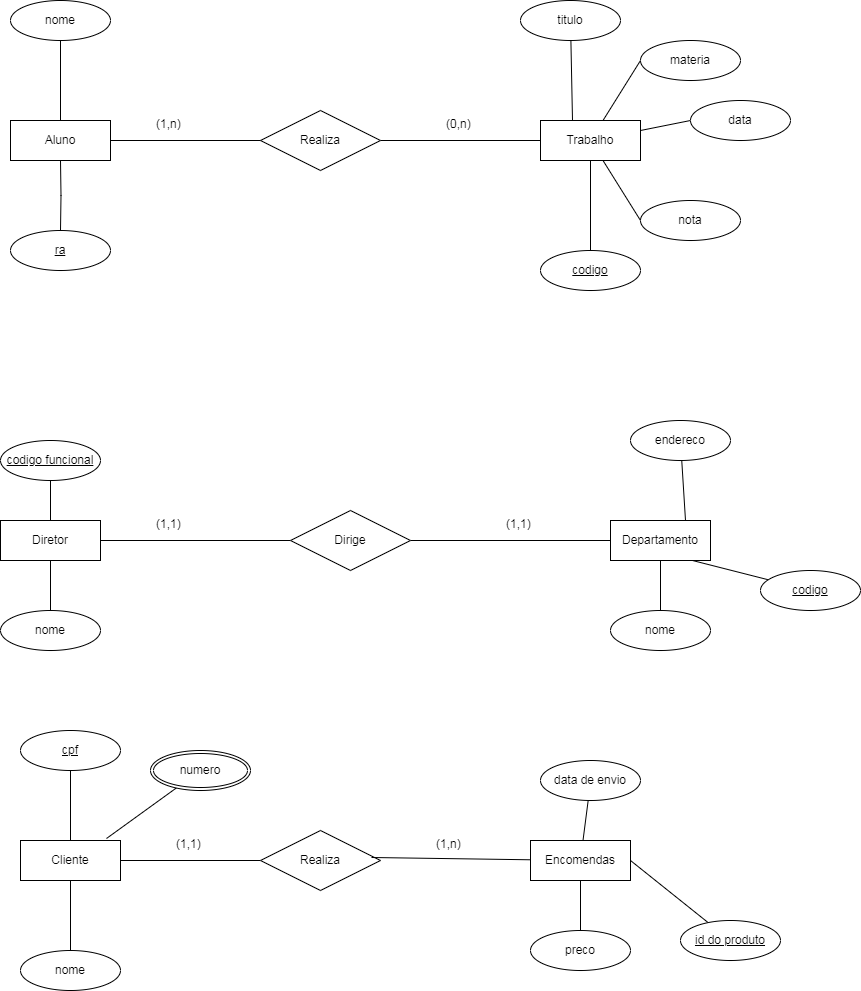

The diagram above was exported from draw.io. Its source (the exported page's mxGraphModel, read from the mxfile embedded in the PNG):
<mxGraphModel dx="1114" dy="580" grid="1" gridSize="10" guides="1" tooltips="1" connect="1" arrows="1" fold="1" page="1" pageScale="1" pageWidth="827" pageHeight="1169" math="0" shadow="0">
  <root>
    <mxCell id="0" />
    <mxCell id="1" parent="0" />
    <mxCell id="DFmgg35wXIJsOBPZSaoG-4" style="edgeStyle=orthogonalEdgeStyle;rounded=0;orthogonalLoop=1;jettySize=auto;html=1;entryX=0.067;entryY=0.5;entryDx=0;entryDy=0;entryPerimeter=0;endArrow=none;endFill=0;" edge="1" parent="1" source="DFmgg35wXIJsOBPZSaoG-1" target="DFmgg35wXIJsOBPZSaoG-3">
      <mxGeometry relative="1" as="geometry" />
    </mxCell>
    <mxCell id="DFmgg35wXIJsOBPZSaoG-1" value="Aluno" style="whiteSpace=wrap;html=1;align=center;" vertex="1" parent="1">
      <mxGeometry x="90" y="240" width="100" height="40" as="geometry" />
    </mxCell>
    <mxCell id="DFmgg35wXIJsOBPZSaoG-9" style="edgeStyle=orthogonalEdgeStyle;rounded=0;orthogonalLoop=1;jettySize=auto;html=1;exitX=0;exitY=0.5;exitDx=0;exitDy=0;entryX=1;entryY=0.5;entryDx=0;entryDy=0;endArrow=none;endFill=0;" edge="1" parent="1" source="DFmgg35wXIJsOBPZSaoG-2" target="DFmgg35wXIJsOBPZSaoG-3">
      <mxGeometry relative="1" as="geometry" />
    </mxCell>
    <mxCell id="DFmgg35wXIJsOBPZSaoG-18" style="rounded=0;orthogonalLoop=1;jettySize=auto;html=1;entryX=0;entryY=0.5;entryDx=0;entryDy=0;endArrow=none;endFill=0;" edge="1" parent="1" source="DFmgg35wXIJsOBPZSaoG-2" target="DFmgg35wXIJsOBPZSaoG-17">
      <mxGeometry relative="1" as="geometry" />
    </mxCell>
    <mxCell id="DFmgg35wXIJsOBPZSaoG-20" style="rounded=0;orthogonalLoop=1;jettySize=auto;html=1;entryX=0;entryY=0.5;entryDx=0;entryDy=0;endArrow=none;endFill=0;" edge="1" parent="1" source="DFmgg35wXIJsOBPZSaoG-2" target="DFmgg35wXIJsOBPZSaoG-19">
      <mxGeometry relative="1" as="geometry" />
    </mxCell>
    <mxCell id="DFmgg35wXIJsOBPZSaoG-22" style="rounded=0;orthogonalLoop=1;jettySize=auto;html=1;entryX=0;entryY=0.5;entryDx=0;entryDy=0;endArrow=none;endFill=0;" edge="1" parent="1" source="DFmgg35wXIJsOBPZSaoG-2" target="DFmgg35wXIJsOBPZSaoG-21">
      <mxGeometry relative="1" as="geometry" />
    </mxCell>
    <mxCell id="DFmgg35wXIJsOBPZSaoG-26" style="rounded=0;orthogonalLoop=1;jettySize=auto;html=1;entryX=0.5;entryY=0;entryDx=0;entryDy=0;endArrow=none;endFill=0;" edge="1" parent="1" source="DFmgg35wXIJsOBPZSaoG-2" target="DFmgg35wXIJsOBPZSaoG-25">
      <mxGeometry relative="1" as="geometry" />
    </mxCell>
    <mxCell id="DFmgg35wXIJsOBPZSaoG-2" value="Trabalho" style="whiteSpace=wrap;html=1;align=center;" vertex="1" parent="1">
      <mxGeometry x="620" y="240" width="100" height="40" as="geometry" />
    </mxCell>
    <mxCell id="DFmgg35wXIJsOBPZSaoG-3" value="Realiza" style="shape=rhombus;perimeter=rhombusPerimeter;whiteSpace=wrap;html=1;align=center;" vertex="1" parent="1">
      <mxGeometry x="340" y="230" width="120" height="60" as="geometry" />
    </mxCell>
    <mxCell id="DFmgg35wXIJsOBPZSaoG-11" style="edgeStyle=orthogonalEdgeStyle;rounded=0;orthogonalLoop=1;jettySize=auto;html=1;entryX=0.5;entryY=0;entryDx=0;entryDy=0;endArrow=none;endFill=0;" edge="1" parent="1" source="DFmgg35wXIJsOBPZSaoG-10" target="DFmgg35wXIJsOBPZSaoG-1">
      <mxGeometry relative="1" as="geometry" />
    </mxCell>
    <mxCell id="DFmgg35wXIJsOBPZSaoG-10" value="nome" style="ellipse;whiteSpace=wrap;html=1;align=center;" vertex="1" parent="1">
      <mxGeometry x="90" y="120" width="100" height="40" as="geometry" />
    </mxCell>
    <mxCell id="DFmgg35wXIJsOBPZSaoG-13" style="edgeStyle=orthogonalEdgeStyle;rounded=0;orthogonalLoop=1;jettySize=auto;html=1;entryX=0.5;entryY=1;entryDx=0;entryDy=0;endArrow=none;endFill=0;" edge="1" parent="1" target="DFmgg35wXIJsOBPZSaoG-1">
      <mxGeometry relative="1" as="geometry">
        <mxPoint x="140" y="350" as="sourcePoint" />
      </mxGeometry>
    </mxCell>
    <mxCell id="DFmgg35wXIJsOBPZSaoG-14" value="ra" style="ellipse;whiteSpace=wrap;html=1;align=center;fontStyle=4;" vertex="1" parent="1">
      <mxGeometry x="90" y="350" width="100" height="40" as="geometry" />
    </mxCell>
    <mxCell id="DFmgg35wXIJsOBPZSaoG-17" value="materia" style="ellipse;whiteSpace=wrap;html=1;align=center;" vertex="1" parent="1">
      <mxGeometry x="720" y="160" width="100" height="40" as="geometry" />
    </mxCell>
    <mxCell id="DFmgg35wXIJsOBPZSaoG-19" value="data" style="ellipse;whiteSpace=wrap;html=1;align=center;" vertex="1" parent="1">
      <mxGeometry x="770" y="220" width="100" height="40" as="geometry" />
    </mxCell>
    <mxCell id="DFmgg35wXIJsOBPZSaoG-21" value="nota" style="ellipse;whiteSpace=wrap;html=1;align=center;" vertex="1" parent="1">
      <mxGeometry x="720" y="320" width="100" height="40" as="geometry" />
    </mxCell>
    <mxCell id="DFmgg35wXIJsOBPZSaoG-24" style="rounded=0;orthogonalLoop=1;jettySize=auto;html=1;entryX=0.32;entryY=0;entryDx=0;entryDy=0;entryPerimeter=0;endArrow=none;endFill=0;" edge="1" parent="1" source="DFmgg35wXIJsOBPZSaoG-23" target="DFmgg35wXIJsOBPZSaoG-2">
      <mxGeometry relative="1" as="geometry" />
    </mxCell>
    <mxCell id="DFmgg35wXIJsOBPZSaoG-23" value="titulo" style="ellipse;whiteSpace=wrap;html=1;align=center;" vertex="1" parent="1">
      <mxGeometry x="600" y="120" width="100" height="40" as="geometry" />
    </mxCell>
    <mxCell id="DFmgg35wXIJsOBPZSaoG-25" value="codigo" style="ellipse;whiteSpace=wrap;html=1;align=center;fontStyle=4;" vertex="1" parent="1">
      <mxGeometry x="620" y="370" width="100" height="40" as="geometry" />
    </mxCell>
    <mxCell id="DFmgg35wXIJsOBPZSaoG-27" value="(1,n)" style="text;strokeColor=none;fillColor=none;spacingLeft=4;spacingRight=4;overflow=hidden;rotatable=0;points=[[0,0.5],[1,0.5]];portConstraint=eastwest;fontSize=12;whiteSpace=wrap;html=1;" vertex="1" parent="1">
      <mxGeometry x="230" y="230" width="40" height="30" as="geometry" />
    </mxCell>
    <mxCell id="DFmgg35wXIJsOBPZSaoG-28" value="(0,n)" style="text;strokeColor=none;fillColor=none;spacingLeft=4;spacingRight=4;overflow=hidden;rotatable=0;points=[[0,0.5],[1,0.5]];portConstraint=eastwest;fontSize=12;whiteSpace=wrap;html=1;" vertex="1" parent="1">
      <mxGeometry x="520" y="230" width="40" height="30" as="geometry" />
    </mxCell>
    <mxCell id="DFmgg35wXIJsOBPZSaoG-37" style="edgeStyle=orthogonalEdgeStyle;rounded=0;orthogonalLoop=1;jettySize=auto;html=1;endArrow=none;endFill=0;" edge="1" parent="1" source="DFmgg35wXIJsOBPZSaoG-29" target="DFmgg35wXIJsOBPZSaoG-31">
      <mxGeometry relative="1" as="geometry" />
    </mxCell>
    <mxCell id="DFmgg35wXIJsOBPZSaoG-29" value="Diretor" style="whiteSpace=wrap;html=1;align=center;" vertex="1" parent="1">
      <mxGeometry x="80" y="640" width="100" height="40" as="geometry" />
    </mxCell>
    <mxCell id="DFmgg35wXIJsOBPZSaoG-38" style="edgeStyle=orthogonalEdgeStyle;rounded=0;orthogonalLoop=1;jettySize=auto;html=1;entryX=1;entryY=0.5;entryDx=0;entryDy=0;endArrow=none;endFill=0;" edge="1" parent="1" source="DFmgg35wXIJsOBPZSaoG-30" target="DFmgg35wXIJsOBPZSaoG-31">
      <mxGeometry relative="1" as="geometry" />
    </mxCell>
    <mxCell id="DFmgg35wXIJsOBPZSaoG-30" value="Departamento" style="whiteSpace=wrap;html=1;align=center;" vertex="1" parent="1">
      <mxGeometry x="690" y="640" width="100" height="40" as="geometry" />
    </mxCell>
    <mxCell id="DFmgg35wXIJsOBPZSaoG-31" value="Dirige" style="shape=rhombus;perimeter=rhombusPerimeter;whiteSpace=wrap;html=1;align=center;" vertex="1" parent="1">
      <mxGeometry x="370" y="630" width="120" height="60" as="geometry" />
    </mxCell>
    <mxCell id="DFmgg35wXIJsOBPZSaoG-39" style="edgeStyle=orthogonalEdgeStyle;rounded=0;orthogonalLoop=1;jettySize=auto;html=1;entryX=0.5;entryY=1;entryDx=0;entryDy=0;endArrow=none;endFill=0;" edge="1" parent="1" source="DFmgg35wXIJsOBPZSaoG-32" target="DFmgg35wXIJsOBPZSaoG-29">
      <mxGeometry relative="1" as="geometry" />
    </mxCell>
    <mxCell id="DFmgg35wXIJsOBPZSaoG-32" value="nome" style="ellipse;whiteSpace=wrap;html=1;align=center;" vertex="1" parent="1">
      <mxGeometry x="80" y="730" width="100" height="40" as="geometry" />
    </mxCell>
    <mxCell id="DFmgg35wXIJsOBPZSaoG-36" style="edgeStyle=orthogonalEdgeStyle;rounded=0;orthogonalLoop=1;jettySize=auto;html=1;entryX=0.5;entryY=1;entryDx=0;entryDy=0;endArrow=none;endFill=0;" edge="1" parent="1" source="DFmgg35wXIJsOBPZSaoG-33" target="DFmgg35wXIJsOBPZSaoG-30">
      <mxGeometry relative="1" as="geometry" />
    </mxCell>
    <mxCell id="DFmgg35wXIJsOBPZSaoG-33" value="nome" style="ellipse;whiteSpace=wrap;html=1;align=center;" vertex="1" parent="1">
      <mxGeometry x="690" y="730" width="100" height="40" as="geometry" />
    </mxCell>
    <mxCell id="DFmgg35wXIJsOBPZSaoG-40" style="edgeStyle=orthogonalEdgeStyle;rounded=0;orthogonalLoop=1;jettySize=auto;html=1;entryX=0.5;entryY=0;entryDx=0;entryDy=0;endArrow=none;endFill=0;" edge="1" parent="1" source="DFmgg35wXIJsOBPZSaoG-35" target="DFmgg35wXIJsOBPZSaoG-29">
      <mxGeometry relative="1" as="geometry" />
    </mxCell>
    <mxCell id="DFmgg35wXIJsOBPZSaoG-35" value="codigo funcional" style="ellipse;whiteSpace=wrap;html=1;align=center;fontStyle=4;" vertex="1" parent="1">
      <mxGeometry x="80" y="560" width="100" height="40" as="geometry" />
    </mxCell>
    <mxCell id="DFmgg35wXIJsOBPZSaoG-41" value="(1,1)" style="text;strokeColor=none;fillColor=none;spacingLeft=4;spacingRight=4;overflow=hidden;rotatable=0;points=[[0,0.5],[1,0.5]];portConstraint=eastwest;fontSize=12;whiteSpace=wrap;html=1;" vertex="1" parent="1">
      <mxGeometry x="230" y="630" width="40" height="30" as="geometry" />
    </mxCell>
    <mxCell id="DFmgg35wXIJsOBPZSaoG-42" value="(1,1)" style="text;strokeColor=none;fillColor=none;spacingLeft=4;spacingRight=4;overflow=hidden;rotatable=0;points=[[0,0.5],[1,0.5]];portConstraint=eastwest;fontSize=12;whiteSpace=wrap;html=1;" vertex="1" parent="1">
      <mxGeometry x="580" y="630" width="40" height="30" as="geometry" />
    </mxCell>
    <mxCell id="DFmgg35wXIJsOBPZSaoG-45" style="rounded=0;orthogonalLoop=1;jettySize=auto;html=1;entryX=0.75;entryY=0;entryDx=0;entryDy=0;endArrow=none;endFill=0;" edge="1" parent="1" source="DFmgg35wXIJsOBPZSaoG-44" target="DFmgg35wXIJsOBPZSaoG-30">
      <mxGeometry relative="1" as="geometry" />
    </mxCell>
    <mxCell id="DFmgg35wXIJsOBPZSaoG-44" value="endereco" style="ellipse;whiteSpace=wrap;html=1;align=center;" vertex="1" parent="1">
      <mxGeometry x="710" y="540" width="100" height="40" as="geometry" />
    </mxCell>
    <mxCell id="DFmgg35wXIJsOBPZSaoG-51" style="rounded=0;orthogonalLoop=1;jettySize=auto;html=1;entryX=0.82;entryY=1;entryDx=0;entryDy=0;entryPerimeter=0;endArrow=none;endFill=0;" edge="1" parent="1" source="DFmgg35wXIJsOBPZSaoG-50" target="DFmgg35wXIJsOBPZSaoG-30">
      <mxGeometry relative="1" as="geometry" />
    </mxCell>
    <mxCell id="DFmgg35wXIJsOBPZSaoG-50" value="codigo" style="ellipse;whiteSpace=wrap;html=1;align=center;fontStyle=4;" vertex="1" parent="1">
      <mxGeometry x="840" y="690" width="100" height="40" as="geometry" />
    </mxCell>
    <mxCell id="DFmgg35wXIJsOBPZSaoG-59" style="edgeStyle=orthogonalEdgeStyle;rounded=0;orthogonalLoop=1;jettySize=auto;html=1;entryX=0;entryY=0.5;entryDx=0;entryDy=0;endArrow=none;endFill=0;" edge="1" parent="1" source="DFmgg35wXIJsOBPZSaoG-56" target="DFmgg35wXIJsOBPZSaoG-57">
      <mxGeometry relative="1" as="geometry" />
    </mxCell>
    <mxCell id="DFmgg35wXIJsOBPZSaoG-56" value="Cliente" style="whiteSpace=wrap;html=1;align=center;" vertex="1" parent="1">
      <mxGeometry x="100" y="960" width="100" height="40" as="geometry" />
    </mxCell>
    <mxCell id="DFmgg35wXIJsOBPZSaoG-57" value="Realiza" style="shape=rhombus;perimeter=rhombusPerimeter;whiteSpace=wrap;html=1;align=center;" vertex="1" parent="1">
      <mxGeometry x="340" y="950" width="120" height="60" as="geometry" />
    </mxCell>
    <mxCell id="DFmgg35wXIJsOBPZSaoG-60" style="rounded=0;orthogonalLoop=1;jettySize=auto;html=1;entryX=0.925;entryY=0.45;entryDx=0;entryDy=0;entryPerimeter=0;endArrow=none;endFill=0;" edge="1" parent="1" source="DFmgg35wXIJsOBPZSaoG-58" target="DFmgg35wXIJsOBPZSaoG-57">
      <mxGeometry relative="1" as="geometry">
        <mxPoint x="550" y="980" as="targetPoint" />
      </mxGeometry>
    </mxCell>
    <mxCell id="DFmgg35wXIJsOBPZSaoG-58" value="Encomendas" style="whiteSpace=wrap;html=1;align=center;" vertex="1" parent="1">
      <mxGeometry x="610" y="960" width="100" height="40" as="geometry" />
    </mxCell>
    <mxCell id="DFmgg35wXIJsOBPZSaoG-63" style="edgeStyle=orthogonalEdgeStyle;rounded=0;orthogonalLoop=1;jettySize=auto;html=1;entryX=0.5;entryY=1;entryDx=0;entryDy=0;endArrow=none;endFill=0;" edge="1" parent="1" source="DFmgg35wXIJsOBPZSaoG-62" target="DFmgg35wXIJsOBPZSaoG-58">
      <mxGeometry relative="1" as="geometry" />
    </mxCell>
    <mxCell id="DFmgg35wXIJsOBPZSaoG-62" value="preco" style="ellipse;whiteSpace=wrap;html=1;align=center;" vertex="1" parent="1">
      <mxGeometry x="610" y="1050" width="100" height="40" as="geometry" />
    </mxCell>
    <mxCell id="DFmgg35wXIJsOBPZSaoG-66" style="rounded=0;orthogonalLoop=1;jettySize=auto;html=1;endArrow=none;endFill=0;" edge="1" parent="1" source="DFmgg35wXIJsOBPZSaoG-65" target="DFmgg35wXIJsOBPZSaoG-58">
      <mxGeometry relative="1" as="geometry" />
    </mxCell>
    <mxCell id="DFmgg35wXIJsOBPZSaoG-65" value="data de envio" style="ellipse;whiteSpace=wrap;html=1;align=center;" vertex="1" parent="1">
      <mxGeometry x="620" y="880" width="100" height="40" as="geometry" />
    </mxCell>
    <mxCell id="DFmgg35wXIJsOBPZSaoG-69" style="edgeStyle=orthogonalEdgeStyle;rounded=0;orthogonalLoop=1;jettySize=auto;html=1;entryX=0.5;entryY=1;entryDx=0;entryDy=0;endArrow=none;endFill=0;" edge="1" parent="1" source="DFmgg35wXIJsOBPZSaoG-68" target="DFmgg35wXIJsOBPZSaoG-56">
      <mxGeometry relative="1" as="geometry" />
    </mxCell>
    <mxCell id="DFmgg35wXIJsOBPZSaoG-68" value="nome" style="ellipse;whiteSpace=wrap;html=1;align=center;" vertex="1" parent="1">
      <mxGeometry x="100" y="1070" width="100" height="40" as="geometry" />
    </mxCell>
    <mxCell id="DFmgg35wXIJsOBPZSaoG-71" style="edgeStyle=orthogonalEdgeStyle;rounded=0;orthogonalLoop=1;jettySize=auto;html=1;entryX=0.5;entryY=0;entryDx=0;entryDy=0;endArrow=none;endFill=0;" edge="1" parent="1" source="DFmgg35wXIJsOBPZSaoG-70" target="DFmgg35wXIJsOBPZSaoG-56">
      <mxGeometry relative="1" as="geometry" />
    </mxCell>
    <mxCell id="DFmgg35wXIJsOBPZSaoG-70" value="&lt;u&gt;cpf&lt;/u&gt;" style="ellipse;whiteSpace=wrap;html=1;align=center;" vertex="1" parent="1">
      <mxGeometry x="100" y="850" width="100" height="40" as="geometry" />
    </mxCell>
    <mxCell id="DFmgg35wXIJsOBPZSaoG-73" style="rounded=0;orthogonalLoop=1;jettySize=auto;html=1;entryX=0.86;entryY=-0.05;entryDx=0;entryDy=0;entryPerimeter=0;endArrow=none;endFill=0;" edge="1" parent="1" source="DFmgg35wXIJsOBPZSaoG-72" target="DFmgg35wXIJsOBPZSaoG-56">
      <mxGeometry relative="1" as="geometry" />
    </mxCell>
    <mxCell id="DFmgg35wXIJsOBPZSaoG-72" value="numero" style="ellipse;shape=doubleEllipse;margin=3;whiteSpace=wrap;html=1;align=center;" vertex="1" parent="1">
      <mxGeometry x="230" y="870" width="100" height="40" as="geometry" />
    </mxCell>
    <mxCell id="DFmgg35wXIJsOBPZSaoG-74" value="(1,n)" style="text;strokeColor=none;fillColor=none;spacingLeft=4;spacingRight=4;overflow=hidden;rotatable=0;points=[[0,0.5],[1,0.5]];portConstraint=eastwest;fontSize=12;whiteSpace=wrap;html=1;" vertex="1" parent="1">
      <mxGeometry x="510" y="950" width="40" height="30" as="geometry" />
    </mxCell>
    <mxCell id="DFmgg35wXIJsOBPZSaoG-75" value="(1,1)" style="text;strokeColor=none;fillColor=none;spacingLeft=4;spacingRight=4;overflow=hidden;rotatable=0;points=[[0,0.5],[1,0.5]];portConstraint=eastwest;fontSize=12;whiteSpace=wrap;html=1;" vertex="1" parent="1">
      <mxGeometry x="250" y="950" width="40" height="30" as="geometry" />
    </mxCell>
    <mxCell id="DFmgg35wXIJsOBPZSaoG-79" style="rounded=0;orthogonalLoop=1;jettySize=auto;html=1;entryX=1;entryY=0.5;entryDx=0;entryDy=0;endArrow=none;endFill=0;" edge="1" parent="1" source="DFmgg35wXIJsOBPZSaoG-78" target="DFmgg35wXIJsOBPZSaoG-58">
      <mxGeometry relative="1" as="geometry" />
    </mxCell>
    <mxCell id="DFmgg35wXIJsOBPZSaoG-78" value="id do produto" style="ellipse;whiteSpace=wrap;html=1;align=center;fontStyle=4;" vertex="1" parent="1">
      <mxGeometry x="760" y="1040" width="100" height="40" as="geometry" />
    </mxCell>
  </root>
</mxGraphModel>